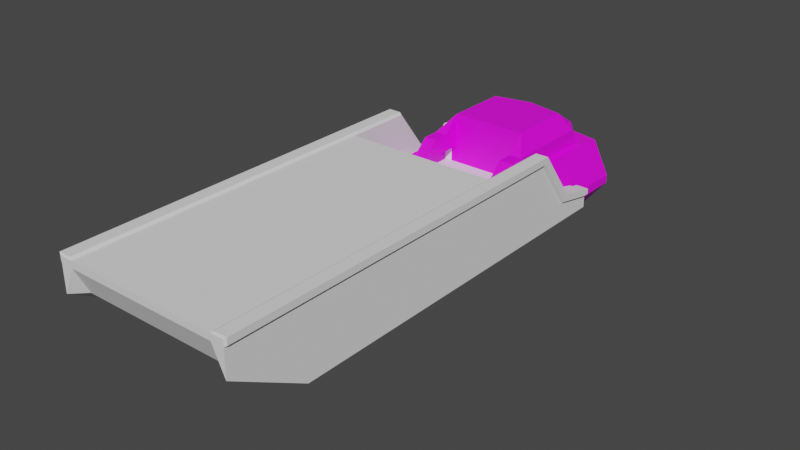 # Source: Ferry.blend  (saved by Blender 3.6.13; exported with 4.5.12 LTS)
import bpy
from mathutils import Matrix  # noqa: F401  (used for matrix-valued properties, if any)

bpy.ops.wm.read_factory_settings(use_empty=True)
scene = bpy.context.scene
scene.name = 'Scene'

# ---- collections
col_collection = bpy.data.collections.new('Collection'); scene.collection.children.link(col_collection)

# ---- images (referenced by path relative to the original .blend; pixels are not part of the script)
import os
ASSET_DIR = os.environ.get("B2B_ASSET_DIR", "")  # directory of the original .blend (textures are referenced by path, not embedded)
HERE = os.path.dirname(os.path.abspath(__file__))  # packed textures are extracted next to this script under _unpacked/

def load_image(name, relpath, width, height, colorspace="sRGB"):
    """Load a texture the original file referenced (path relative to the .blend, or extracted next to this script)."""
    p = next((c for c in (os.path.join(HERE, relpath), os.path.join(ASSET_DIR, relpath)) if relpath and os.path.exists(c)), "")
    if p:
        img = bpy.data.images.load(p, check_existing=True)
        img.name = name
    else:  # same state as the original file: an image datablock whose file is absent (Cycles renders it pink)
        img = bpy.data.images.new(name, width, height)
        img.source = "FILE"
        img.filepath = "//" + (relpath or name)
    img.colorspace_settings.name = colorspace
    return img
img_ferrry_png = load_image('Ferrry.png', 'Ferrry.png', 1024, 1024, 'sRGB')

# ---- materials (node trees are filled in below, after node groups)
mat_material = bpy.data.materials.new('Material')
mat_material.use_transparent_shadow = False

# ---- material node trees
mat_material.use_nodes = True; mat_material.node_tree.nodes.clear()
_N = mat_material.node_tree.nodes; _L = mat_material.node_tree.links
n0 = _N.new('ShaderNodeBsdfPrincipled'); n0.name = 'Principled BSDF'; n0.location = (10, 300)
n0.distribution = 'GGX'
n0.subsurface_method = 'RANDOM_WALK_SKIN'
n0.inputs[3].default_value = 1.45
n0.inputs[27].default_value = (0.0, 0.0, 0.0, 1.0)
n0.inputs[28].default_value = 1.0
n1 = _N.new('ShaderNodeOutputMaterial'); n1.name = 'Material Output'; n1.location = (300, 300)
n2 = _N.new('ShaderNodeTexImage'); n2.name = 'Image Texture'; n2.location = (-280, 275)
n2.image = img_ferrry_png
_L.new(n0.outputs[0], n1.inputs[0])
_L.new(n2.outputs[0], n0.inputs[0])
n1.is_active_output = True

# ---- world
world_world = bpy.data.worlds.new('World'); scene.world = world_world
world_world.use_nodes = True; world_world.node_tree.nodes.clear()
_N = world_world.node_tree.nodes; _L = world_world.node_tree.links
n0 = _N.new('ShaderNodeOutputWorld'); n0.name = 'World Output'; n0.location = (300, 300)
n1 = _N.new('ShaderNodeBackground'); n1.name = 'Background'; n1.location = (10, 300)
n1.inputs[0].default_value = (0.05088, 0.05088, 0.05088, 1.0)
_L.new(n1.outputs[0], n0.inputs[0])
n0.is_active_output = True
world_world.color = (0.05088, 0.05088, 0.05088)
world_world.use_sun_shadow = False
world_world.sun_shadow_jitter_overblur = 0.0

# ---- meshes
me_cube_001 = bpy.data.meshes.new('Cube.001')
me_cube_001.from_pydata([(3.0, -6.5, -0.2), (3.0, 8.5, 0.2), (3.0, 8.5, -0.2), (3.0, 5.5, 2.5), (3.0, -6.5, 2.5), (3.0, 7.0, 0.5), (3.0, -9.5, 2.5), (3.0, -9.0, 1.2), (3.0, 8.5, -0.01313), (3.0, -9.497, 2.24), (3.5, 8.5, -0.01313), (3.5, 8.5, -0.5), (3.5, -9.5, 2.24), (3.5, -9.5, 1.2), (3.5, -9.5, 2.5), (3.5, -6.5, -0.5), (3.5, 5.37, 2.24), (3.5, -6.5, 2.24), (3.5, 6.852, 0.2646), (3.5, 8.24, -0.01313), (2.384e-07, 8.5, -0.01313), (2.384e-07, 7.0, 0.5), (2.384e-07, 8.5, 0.2), (0.0, -9.497, 2.24), (0.0, -9.0, 1.2), (0.0, -6.5, -0.2), (0.0, -9.5, 2.5), (3.11, 5.544, 2.579), (3.11, -6.456, 2.579), (3.11, 7.044, 0.5785), (3.11, 8.544, 0.2785), (3.11, -9.456, 2.579), (3.11, 8.544, 0.0654), (3.61, 5.544, 2.579), (3.61, -6.456, 2.579), (3.61, 7.044, 0.5785), (3.61, 8.544, 0.2785), (3.61, -9.456, 2.579), (3.61, 5.414, 2.319), (3.61, -6.456, 2.319), (3.61, 6.895, 0.3431), (3.61, 8.284, 0.0654), (3.61, 8.544, 0.0654), (3.61, -9.456, 2.319), (3.0, 2.5, 2.5), (3.0, 2.5, 2.5), (3.0, -6.5, 0.5), (0.0, -6.5, 0.5), (0.0, -6.5, 2.5), (3.0, 2.834, 2.5), (0.0, 2.834, 2.5), (3.052, 2.831, 2.25), (0.0, 2.831, 2.25), (3.052, -6.5, 2.25), (0.0, -6.5, 2.25)], [(44, 45)], [(7, 9, 23, 24), (1, 8, 20, 22), (2, 0, 8), (8, 0, 25, 20), (5, 1, 22, 21), (0, 7, 24, 25), (12, 13, 15, 17), (1, 5, 29, 30), (18, 19, 41, 40), (8, 1, 30, 32), (11, 10, 19, 18, 16, 17, 15), (6, 14, 37, 31), (5, 3, 27, 29), (16, 18, 40, 38), (6, 9, 12, 14), (14, 12, 43, 37), (7, 0, 15, 13), (17, 16, 38, 39), (0, 2, 11, 15), (2, 8, 10, 11), (10, 8, 32, 42), (9, 7, 13, 12), (23, 9, 6, 26), (39, 38, 33, 34), (38, 40, 35, 33), (40, 41, 36, 35), (37, 43, 39, 34), (41, 42, 36), (46, 47, 48, 4), (28, 31, 37, 34), (29, 27, 33, 35), (30, 29, 35, 36), (32, 30, 36, 42), (12, 17, 39, 43), (4, 6, 31, 28), (19, 10, 42, 41), (4, 28, 27, 3, 45), (34, 33, 27, 28), (5, 21, 47, 46), (45, 3, 5, 46, 4), (6, 4, 48, 26), (48, 4, 49, 50), (50, 49, 51, 52), (52, 51, 53, 54)])
_uv = me_cube_001.uv_layers.new(name='UVMap')
_uv.uv.foreach_set('vector', [0.0, 0.0, 0.5, 0.75, 0.5, 0.75, 0.0, 0.0, 0.625, 0.5, 0.5, 0.5, 0.5, 0.5, 0.625, 0.5, 0.0, 0.0, 0.0, 0.0, 0.5, 0.5, 0.5, 0.5, 0.0, 0.0, 0.0, 0.0, 0.5, 0.5, 0.625, 0.525, 0.625, 0.5, 0.625, 0.5, 0.625, 0.525, 0.0, 0.0, 0.0, 0.0, 0.0, 0.0, 0.0, 0.0, 0.5, 0.75, 0.0, 0.0, 0.0, 0.0, 0.6033, 0.75, 0.625, 0.5, 0.625, 0.525, 0.625, 0.525, 0.625, 0.5, 0.5621, 0.5275, 0.5382, 0.5043, 0.5382, 0.5043, 0.5621, 0.5275, 0.5, 0.5, 0.625, 0.5, 0.625, 0.5, 0.5, 0.5, 0.0, 0.0, 0.5, 0.5, 0.5382, 0.5043, 0.5621, 0.5275, 0.591, 0.5522, 0.6033, 0.75, 0.0, 0.0, 0.625, 0.75, 0.625, 0.75, 0.625, 0.75, 0.625, 0.75, 0.0, 0.0, 0.0, 0.0, 0.0, 0.0, 0.0, 0.0, 0.591, 0.5522, 0.5621, 0.5275, 0.5621, 0.5275, 0.591, 0.5522, 0.625, 0.75, 0.5, 0.75, 0.5, 0.75, 0.625, 0.75, 0.625, 0.75, 0.5, 0.75, 0.5, 0.75, 0.625, 0.75, 0.0, 0.0, 0.0, 0.0, 0.0, 0.0, 0.0, 0.0, 0.6033, 0.75, 0.591, 0.5522, 0.591, 0.5522, 0.6033, 0.75, 0.0, 0.0, 0.0, 0.0, 0.0, 0.0, 0.0, 0.0, 0.0, 0.0, 0.5, 0.5, 0.5, 0.5, 0.0, 0.0, 0.5, 0.5, 0.5, 0.5, 0.5, 0.5, 0.5, 0.5, 0.5, 0.75, 0.0, 0.0, 0.0, 0.0, 0.5, 0.75, 0.5, 0.75, 0.5, 0.75, 0.625, 0.75, 0.0, 0.0, 0.6033, 0.75, 0.591, 0.5522, 0.625, 0.55, 0.625, 0.75, 0.591, 0.5522, 0.5621, 0.5275, 0.625, 0.525, 0.625, 0.55, 0.5621, 0.5275, 0.5382, 0.5043, 0.625, 0.5, 0.625, 0.525, 0.625, 0.75, 0.5, 0.75, 0.6033, 0.75, 0.625, 0.75, 0.5382, 0.5043, 0.5, 0.5, 0.625, 0.5, 0.625, 0.525, 0.625, 0.525, 0.0, 0.0, 0.0, 0.0, 0.625, 0.75, 0.625, 0.75, 0.625, 0.75, 0.625, 0.75, 0.625, 0.525, 0.625, 0.55, 0.625, 0.55, 0.625, 0.525, 0.625, 0.5, 0.625, 0.525, 0.625, 0.525, 0.625, 0.5, 0.5, 0.5, 0.625, 0.5, 0.625, 0.5, 0.5, 0.5, 0.5, 0.75, 0.6033, 0.75, 0.6033, 0.75, 0.5, 0.75, 0.0, 0.0, 0.0, 0.0, 0.0, 0.0, 0.0, 0.0, 0.5382, 0.5043, 0.5, 0.5, 0.5, 0.5, 0.5382, 0.5043, 0.0, 0.0, 0.0, 0.0, 0.0, 0.0, 0.0, 0.0, 0.0, 0.0, 0.625, 0.75, 0.625, 0.55, 0.0, 0.0, 0.625, 0.75, 0.625, 0.525, 0.625, 0.525, 0.625, 0.525, 0.625, 0.525, 0.0, 0.0, 0.0, 0.0, 0.0, 0.0, 0.625, 0.525, 0.0, 0.0, 0.625, 0.75, 0.0, 0.0, 0.0, 0.0, 0.0, 0.0, 0.0, 0.0, 0.0, 0.0, 0.0, 0.0, 0.0, 0.0, 0.0, 0.0, 0.0, 0.0, 0.0, 0.0, 0.0, 0.0, 0.0, 0.0, 0.0, 0.0, 0.0, 0.0, 0.0, 0.0])
me_cube_001.update()
me_cylinder = bpy.data.meshes.new('Cylinder')
me_cylinder.from_pydata([(0.0, 0.5, -1.0), (0.0, 0.5, 1.0), (0.09755, 0.4904, -1.0), (0.09755, 0.4904, 1.0), (0.1913, 0.4619, -1.0), (0.1913, 0.4619, 1.0), (0.2778, 0.4157, -1.0), (0.2778, 0.4157, 1.0), (0.3536, 0.3536, -1.0), (0.3536, 0.3536, 1.0), (0.4157, 0.2778, -1.0), (0.4157, 0.2778, 1.0), (0.4619, 0.1913, -1.0), (0.4619, 0.1913, 1.0), (0.4904, 0.09755, -1.0), (0.4904, 0.09755, 1.0), (0.5, 0.0, -1.0), (0.5, 0.0, 1.0), (0.4904, -0.09755, -1.0), (0.4904, -0.09755, 1.0), (0.4619, -0.1913, -1.0), (0.4619, -0.1913, 1.0), (0.4157, -0.2778, -1.0), (0.4157, -0.2778, 1.0), (0.3536, -0.3536, -1.0), (0.3536, -0.3536, 1.0), (0.2778, -0.4157, -1.0), (0.2778, -0.4157, 1.0), (0.1913, -0.4619, -1.0), (0.1913, -0.4619, 1.0), (0.09755, -0.4904, -1.0), (0.09755, -0.4904, 1.0), (0.0, -0.5, -1.0), (0.0, -0.5, 1.0), (-0.09755, -0.4904, -1.0), (-0.09755, -0.4904, 1.0), (-0.1913, -0.4619, -1.0), (-0.1913, -0.4619, 1.0), (-0.2778, -0.4157, -1.0), (-0.2778, -0.4157, 1.0), (-0.3536, -0.3536, -1.0), (-0.3536, -0.3536, 1.0), (-0.4157, -0.2778, -1.0), (-0.4157, -0.2778, 1.0), (-0.4619, -0.1913, -1.0), (-0.4619, -0.1913, 1.0), (-0.4904, -0.09755, -1.0), (-0.4904, -0.09755, 1.0), (-0.5, 0.0, -1.0), (-0.5, 0.0, 1.0), (-0.4904, 0.09755, -1.0), (-0.4904, 0.09755, 1.0), (-0.4619, 0.1913, -1.0), (-0.4619, 0.1913, 1.0), (-0.4157, 0.2778, -1.0), (-0.4157, 0.2778, 1.0), (-0.3536, 0.3536, -1.0), (-0.3536, 0.3536, 1.0), (-0.2778, 0.4157, -1.0), (-0.2778, 0.4157, 1.0), (-0.1913, 0.4619, -1.0), (-0.1913, 0.4619, 1.0), (-0.09755, 0.4904, -1.0), (-0.09755, 0.4904, 1.0)], [], [(0, 1, 3, 2), (2, 3, 5, 4), (4, 5, 7, 6), (6, 7, 9, 8), (8, 9, 11, 10), (10, 11, 13, 12), (12, 13, 15, 14), (14, 15, 17, 16), (16, 17, 19, 18), (18, 19, 21, 20), (20, 21, 23, 22), (22, 23, 25, 24), (24, 25, 27, 26), (26, 27, 29, 28), (28, 29, 31, 30), (30, 31, 33, 32), (32, 33, 35, 34), (34, 35, 37, 36), (36, 37, 39, 38), (38, 39, 41, 40), (40, 41, 43, 42), (42, 43, 45, 44), (44, 45, 47, 46), (46, 47, 49, 48), (48, 49, 51, 50), (50, 51, 53, 52), (52, 53, 55, 54), (54, 55, 57, 56), (56, 57, 59, 58), (58, 59, 61, 60), (3, 1, 63, 61, 59, 57, 55, 53, 51, 49, 47, 45, 43, 41, 39, 37, 35, 33, 31, 29, 27, 25, 23, 21, 19, 17, 15, 13, 11, 9, 7, 5), (60, 61, 63, 62), (62, 63, 1, 0), (0, 2, 4, 6, 8, 10, 12, 14, 16, 18, 20, 22, 24, 26, 28, 30, 32, 34, 36, 38, 40, 42, 44, 46, 48, 50, 52, 54, 56, 58, 60, 62)])
_uv = me_cylinder.uv_layers.new(name='UVMap')
_uv.uv.foreach_set('vector', [1.0, 0.5, 1.0, 1.0, 0.9688, 1.0, 0.9688, 0.5, 0.9688, 0.5, 0.9688, 1.0, 0.9375, 1.0, 0.9375, 0.5, 0.9375, 0.5, 0.9375, 1.0, 0.9062, 1.0, 0.9062, 0.5, 0.9062, 0.5, 0.9062, 1.0, 0.875, 1.0, 0.875, 0.5, 0.875, 0.5, 0.875, 1.0, 0.8438, 1.0, 0.8438, 0.5, 0.8438, 0.5, 0.8438, 1.0, 0.8125, 1.0, 0.8125, 0.5, 0.8125, 0.5, 0.8125, 1.0, 0.7812, 1.0, 0.7812, 0.5, 0.7812, 0.5, 0.7812, 1.0, 0.75, 1.0, 0.75, 0.5, 0.75, 0.5, 0.75, 1.0, 0.7188, 1.0, 0.7188, 0.5, 0.7188, 0.5, 0.7188, 1.0, 0.6875, 1.0, 0.6875, 0.5, 0.6875, 0.5, 0.6875, 1.0, 0.6562, 1.0, 0.6562, 0.5, 0.6562, 0.5, 0.6562, 1.0, 0.625, 1.0, 0.625, 0.5, 0.625, 0.5, 0.625, 1.0, 0.5938, 1.0, 0.5938, 0.5, 0.5938, 0.5, 0.5938, 1.0, 0.5625, 1.0, 0.5625, 0.5, 0.5625, 0.5, 0.5625, 1.0, 0.5312, 1.0, 0.5312, 0.5, 0.5312, 0.5, 0.5312, 1.0, 0.5, 1.0, 0.5, 0.5, 0.5, 0.5, 0.5, 1.0, 0.4688, 1.0, 0.4688, 0.5, 0.4688, 0.5, 0.4688, 1.0, 0.4375, 1.0, 0.4375, 0.5, 0.4375, 0.5, 0.4375, 1.0, 0.4062, 1.0, 0.4062, 0.5, 0.4062, 0.5, 0.4062, 1.0, 0.375, 1.0, 0.375, 0.5, 0.375, 0.5, 0.375, 1.0, 0.3438, 1.0, 0.3438, 0.5, 0.3438, 0.5, 0.3438, 1.0, 0.3125, 1.0, 0.3125, 0.5, 0.3125, 0.5, 0.3125, 1.0, 0.2812, 1.0, 0.2812, 0.5, 0.2812, 0.5, 0.2812, 1.0, 0.25, 1.0, 0.25, 0.5, 0.25, 0.5, 0.25, 1.0, 0.2188, 1.0, 0.2188, 0.5, 0.2188, 0.5, 0.2188, 1.0, 0.1875, 1.0, 0.1875, 0.5, 0.1875, 0.5, 0.1875, 1.0, 0.1562, 1.0, 0.1562, 0.5, 0.1562, 0.5, 0.1562, 1.0, 0.125, 1.0, 0.125, 0.5, 0.125, 0.5, 0.125, 1.0, 0.09375, 1.0, 0.09375, 0.5, 0.09375, 0.5, 0.09375, 1.0, 0.0625, 1.0, 0.0625, 0.5, 0.2968, 0.4854, 0.25, 0.49, 0.2032, 0.4854, 0.1582, 0.4717, 0.1167, 0.4496, 0.08029, 0.4197, 0.05045, 0.3833, 0.02827, 0.3418, 0.01461, 0.2968, 0.01, 0.25, 0.01461, 0.2032, 0.02827, 0.1582, 0.05045, 0.1167, 0.08029, 0.08029, 0.1167, 0.05045, 0.1582, 0.02827, 0.2032, 0.01461, 0.25, 0.01, 0.2968, 0.01461, 0.3418, 0.02827, 0.3833, 0.05045, 0.4197, 0.08029, 0.4496, 0.1167, 0.4717, 0.1582, 0.4854, 0.2032, 0.49, 0.25, 0.4854, 0.2968, 0.4717, 0.3418, 0.4496, 0.3833, 0.4197, 0.4197, 0.3833, 0.4496, 0.3418, 0.4717, 0.0625, 0.5, 0.0625, 1.0, 0.03125, 1.0, 0.03125, 0.5, 0.03125, 0.5, 0.03125, 1.0, 0.0, 1.0, 0.0, 0.5, 0.75, 0.49, 0.7968, 0.4854, 0.8418, 0.4717, 0.8833, 0.4496, 0.9197, 0.4197, 0.9496, 0.3833, 0.9717, 0.3418, 0.9854, 0.2968, 0.99, 0.25, 0.9854, 0.2032, 0.9717, 0.1582, 0.9496, 0.1167, 0.9197, 0.08029, 0.8833, 0.05045, 0.8418, 0.02827, 0.7968, 0.01461, 0.75, 0.01, 0.7032, 0.01461, 0.6582, 0.02827, 0.6167, 0.05045, 0.5803, 0.08029, 0.5504, 0.1167, 0.5283, 0.1582, 0.5146, 0.2032, 0.51, 0.25, 0.5146, 0.2968, 0.5283, 0.3418, 0.5504, 0.3833, 0.5803, 0.4197, 0.6167, 0.4496, 0.6582, 0.4717, 0.7032, 0.4854])
me_cylinder.update()
me_pier = bpy.data.meshes.new('Pier')
me_pier.from_pydata([(0.05763, 10.95, 0.243), (0.05763, 1.947, 0.243), (2.533, 16.95, -2.757), (3.558, 10.95, 2.243), (3.558, 1.947, 0.243), (3.558, 2.947, 2.243), (4.558, 2.947, 0.243), (3.008, 10.95, 2.243), (3.008, 1.947, 0.243), (3.008, 2.947, 2.243), (0.05763, 20.2, 0.243), (0.05763, 17.7, 2.243), (0.5576, 19.95, 0.243), (0.05763, -0.05316, -0.006993), (3.558, 16.95, 2.243), (4.558, 16.95, 0.243), (4.558, 16.95, -0.257), (0.05763, 20.2, -0.257), (0.05763, 1.947, -0.257), (3.558, 1.947, -0.257), (4.558, 2.947, -0.257), (0.5576, 19.95, -0.257), (3.008, 15.75, 2.243), (0.05763, 19.2, -2.757), (0.05763, 2.947, -2.757), (2.533, 2.947, -2.757), (3.008, -0.05316, -0.006993), (0.5576, 18.95, -2.757), (0.05763, 17.21, 2.243), (0.05763, 10.95, 4.243), (0.05763, -0.05316, -0.257), (0.05763, 15.21, 4.243), (3.008, -0.05316, -0.257), (2.781, 15.33, 3.393), (3.008, 9.947, 3.243), (0.05763, 16.71, 3.243), (3.558, 8.947, 2.243), (3.008, 8.947, 3.243), (3.008, 7.947, 2.243), (2.558, 18.45, 1.243), (2.283, 16.75, 2.243), (2.283, 10.95, 4.243), (2.083, 14.91, 4.132), (2.083, 16.08, 3.354), (2.283, 9.947, 3.243), (2.283, 8.947, 3.243), (2.283, 7.947, 2.243), (2.283, 10.95, 2.243), (0.05763, 10.95, 0.243), (3.008, 10.95, 0.243), (2.441, 15.8, 3.393), (0.2576, 16.55, 3.354), (2.441, 15.1, 3.862), (0.2576, 15.38, 4.132), (2.283, 16.25, 3.243), (3.008, 15.25, 3.243), (2.283, 14.75, 4.243), (2.381, 15.76, 3.327), (2.721, 15.29, 3.327), (2.381, 15.06, 3.796), (2.411, 15.78, 3.36), (2.751, 15.31, 3.36), (2.411, 15.08, 3.829), (0.2576, 16.52, 3.312), (0.2576, 15.35, 4.09), (2.083, 16.05, 3.312), (2.083, 14.89, 4.09), (-2.418, 16.95, -2.757), (-3.442, 10.95, 2.243), (-3.442, 1.947, 0.243), (-3.442, 2.947, 2.243), (-4.442, 2.947, 0.243), (-2.892, 10.95, 2.243), (-2.892, 1.947, 0.243), (-2.892, 2.947, 2.243), (-0.4424, 19.95, 0.243), (-3.442, 16.95, 2.243), (-4.442, 16.95, 0.243), (-4.442, 16.95, -0.257), (-3.442, 1.947, -0.257), (-4.442, 2.947, -0.257), (-0.4424, 19.95, -0.257), (-2.892, 15.75, 2.243), (-2.418, 2.947, -2.757), (-2.892, -0.05316, -0.006993), (-0.4424, 18.95, -2.757), (-2.892, -0.05316, -0.257), (-2.666, 15.33, 3.393), (-2.892, 9.947, 3.243), (-3.442, 8.947, 2.243), (-2.892, 8.947, 3.243), (-2.892, 7.947, 2.243), (-2.442, 18.45, 1.243), (-2.167, 16.75, 2.243), (-2.167, 10.95, 4.243), (-1.967, 14.91, 4.132), (-1.967, 16.08, 3.354), (-2.167, 9.947, 3.243), (-2.167, 8.947, 3.243), (-2.167, 7.947, 2.243), (-2.167, 10.95, 2.243), (-2.892, 10.95, 0.243), (-2.326, 15.8, 3.393), (-0.1424, 16.55, 3.354), (-2.326, 15.1, 3.862), (-0.1424, 15.38, 4.132), (-2.167, 16.25, 3.243), (-2.892, 15.25, 3.243), (-2.167, 14.75, 4.243), (-2.265, 15.76, 3.327), (-2.605, 15.29, 3.327), (-2.265, 15.06, 3.796), (-2.296, 15.78, 3.36), (-2.636, 15.31, 3.36), (-2.296, 15.08, 3.829), (-0.1424, 16.52, 3.312), (-0.1424, 15.35, 4.09), (-1.967, 16.05, 3.312), (-1.967, 14.89, 4.09)], [], [(18, 19, 32, 30), (25, 24, 23, 27, 2), (9, 8, 4, 5), (5, 4, 6), (39, 15, 12), (30, 32, 26, 13), (14, 15, 39), (10, 11, 14, 39, 12), (6, 4, 19, 20), (10, 12, 21, 17), (21, 16, 2, 27), (12, 15, 16, 21), (24, 25, 19, 18), (19, 25, 20), (17, 21, 27, 23), (42, 43, 65, 66), (4, 1, 13, 26), (29, 48, 49, 7, 47, 41), (5, 6, 15, 14, 3, 34, 37, 36), (7, 22, 55, 34), (54, 40, 28, 35), (7, 3, 14, 11, 28, 40, 22), (22, 40, 54, 55), (41, 56, 31, 29), (34, 44, 45, 37), (6, 20, 16, 15), (20, 25, 2, 16), (52, 33, 58, 59), (44, 34, 41), (55, 56, 41, 34), (46, 38, 37, 45), (44, 41, 47, 46, 45), (7, 49, 8, 9), (37, 38, 36), (7, 34, 3), (46, 47, 7, 38), (9, 5, 36, 38), (19, 4, 26, 32), (48, 1, 8, 49), (51, 43, 54, 35), (53, 51, 35, 31), (42, 53, 31, 56), (43, 42, 56, 54), (50, 33, 55, 54), (52, 50, 54, 56), (33, 52, 56, 55), (59, 58, 61, 62), (50, 52, 59, 57), (33, 50, 57, 58), (61, 60, 62), (57, 59, 62, 60), (58, 57, 60, 61), (65, 63, 64, 66), (53, 42, 66, 64), (43, 51, 63, 65), (51, 53, 64, 63), (18, 30, 86, 79), (83, 67, 85, 23, 24), (74, 70, 69, 73), (70, 71, 69), (92, 75, 77), (30, 13, 84, 86), (76, 92, 77), (10, 75, 92, 76, 11), (71, 80, 79, 69), (10, 17, 81, 75), (81, 85, 67, 78), (75, 81, 78, 77), (24, 18, 79, 83), (79, 80, 83), (17, 23, 85, 81), (95, 118, 117, 96), (69, 84, 13, 1), (29, 94, 100, 72, 101, 48), (70, 89, 90, 88, 68, 76, 77, 71), (72, 88, 107, 82), (106, 35, 28, 93), (72, 82, 93, 28, 11, 76, 68), (82, 107, 106, 93), (94, 29, 31, 108), (88, 90, 98, 97), (71, 77, 78, 80), (80, 78, 67, 83), (104, 111, 110, 87), (97, 94, 88), (107, 88, 94, 108), (99, 98, 90, 91), (97, 98, 99, 100, 94), (72, 74, 73, 101), (90, 89, 91), (72, 68, 88), (99, 91, 72, 100), (74, 91, 89, 70), (79, 86, 84, 69), (48, 101, 73, 1), (103, 35, 106, 96), (105, 31, 35, 103), (95, 108, 31, 105), (96, 106, 108, 95), (102, 106, 107, 87), (104, 108, 106, 102), (87, 107, 108, 104), (111, 114, 113, 110), (102, 109, 111, 104), (87, 110, 109, 102), (113, 114, 112), (109, 112, 114, 111), (110, 113, 112, 109), (117, 118, 116, 115), (105, 116, 118, 95), (96, 117, 115, 103), (103, 115, 116, 105)])
_uv = me_pier.uv_layers.new(name='UVMap')
_uv.uv.foreach_set('vector', [0.7388, 0.1568, 0.7844, 0.1568, 0.7773, 0.1307, 0.7388, 0.1307, 0.2549, 0.8153, 0.2549, 0.6541, 0.0433, 0.6541, 0.04656, 0.6867, 0.0726, 0.8153, 0.7773, 0.29, 0.7773, 0.2639, 0.7844, 0.2639, 0.7844, 0.29, 0.05958, 0.8153, 0.05958, 0.6851, 0.0726, 0.6851, 0.2874, 0.7502, 0.3135, 0.6851, 0.2614, 0.6851, 0.7388, 0.2574, 0.7773, 0.2574, 0.7773, 0.2607, 0.7388, 0.2607, 0.3004, 0.8153, 0.3135, 0.6851, 0.2874, 0.7502, 0.7388, 0.3944, 0.7388, 0.3619, 0.7844, 0.3521, 0.7714, 0.3716, 0.7454, 0.3911, 0.0726, 0.6851, 0.05958, 0.6851, 0.05958, 0.6525, 0.0726, 0.6525, 0.2549, 0.6851, 0.2614, 0.6851, 0.2614, 0.6525, 0.2549, 0.6525, 0.7674, 0.9568, 0.8195, 0.9568, 0.7931, 0.5261, 0.7674, 0.5261, 0.2614, 0.6851, 0.3135, 0.6851, 0.3135, 0.6525, 0.2614, 0.6525, 0.7388, 0.2249, 0.7711, 0.2249, 0.7844, 0.2574, 0.7388, 0.2574, 0.5656, 0.9568, 0.5523, 0.5261, 0.5786, 0.9568, 0.7609, 0.9568, 0.7674, 0.9568, 0.7674, 0.5261, 0.7609, 0.5261, 0.7781, 0.3146, 0.7933, 0.3044, 0.7929, 0.3039, 0.7777, 0.314, 0.7844, 0.1568, 0.7388, 0.1568, 0.7388, 0.1307, 0.7773, 0.1307, 0.7388, 0.316, 0.7388, 0.2639, 0.7773, 0.2639, 0.7773, 0.29, 0.7678, 0.29, 0.7678, 0.316, 0.0726, 0.8153, 0.0726, 0.6851, 0.2549, 0.6851, 0.2549, 0.8153, 0.1768, 0.8153, 0.1637, 0.8804, 0.1507, 0.8804, 0.1507, 0.8153, 0.1768, 0.8153, 0.2393, 0.8153, 0.2327, 0.8804, 0.1637, 0.8804, 0.7678, 0.303, 0.7678, 0.29, 0.7388, 0.29, 0.7388, 0.303, 0.7773, 0.274, 0.7844, 0.274, 0.7844, 0.3521, 0.7388, 0.3619, 0.7388, 0.3556, 0.7678, 0.3495, 0.7773, 0.3365, 0.2393, 0.8153, 0.2523, 0.8153, 0.2458, 0.8804, 0.2327, 0.8804, 0.7678, 0.274, 0.7678, 0.3234, 0.7388, 0.3295, 0.7388, 0.274, 0.7773, 0.2609, 0.7678, 0.2609, 0.7678, 0.2479, 0.7773, 0.2479, 0.0726, 0.6851, 0.0726, 0.6525, 0.2549, 0.6525, 0.2549, 0.6851, 0.5786, 0.9568, 0.5786, 0.5261, 0.7609, 0.5261, 0.7609, 0.9568, 0.7699, 0.3111, 0.7743, 0.3049, 0.7735, 0.3041, 0.7691, 0.3102, 0.7678, 0.2609, 0.7773, 0.2609, 0.7678, 0.274, 0.2327, 0.8804, 0.2262, 0.9455, 0.1768, 0.9455, 0.1637, 0.8804, 0.7678, 0.2349, 0.7773, 0.2349, 0.7773, 0.2479, 0.7678, 0.2479, 0.2679, 0.7502, 0.2549, 0.8153, 0.2549, 0.6851, 0.2939, 0.6851, 0.2809, 0.7502, 0.2549, 0.6851, 0.2549, 0.5549, 0.1377, 0.5549, 0.1507, 0.6851, 0.1507, 0.8804, 0.1377, 0.8153, 0.1507, 0.8153, 0.7773, 0.274, 0.7773, 0.2609, 0.7844, 0.274, 0.7678, 0.2349, 0.7678, 0.274, 0.7773, 0.274, 0.7773, 0.2349, 0.7773, 0.1698, 0.7844, 0.1698, 0.7844, 0.2479, 0.7773, 0.2349, 0.05958, 0.6525, 0.05958, 0.6851, 0.03354, 0.6688, 0.03354, 0.6525, 0.7388, 0.274, 0.7388, 0.1568, 0.7773, 0.1568, 0.7773, 0.274, 0.7414, 0.3469, 0.7652, 0.3408, 0.7678, 0.343, 0.7388, 0.349, 0.7414, 0.3317, 0.7414, 0.3469, 0.7388, 0.349, 0.7388, 0.3295, 0.7652, 0.3256, 0.7414, 0.3317, 0.7388, 0.3295, 0.7678, 0.3234, 0.7652, 0.3408, 0.7652, 0.3256, 0.7678, 0.3234, 0.7678, 0.343, 0.7699, 0.3372, 0.7743, 0.3311, 0.7773, 0.33, 0.7678, 0.343, 0.7699, 0.328, 0.7699, 0.3372, 0.7678, 0.343, 0.7678, 0.3234, 0.7743, 0.3311, 0.7699, 0.328, 0.7678, 0.3234, 0.7773, 0.33, 0.7691, 0.3102, 0.7735, 0.3041, 0.7739, 0.3045, 0.7695, 0.3106, 0.7896, 0.3049, 0.7805, 0.3111, 0.7799, 0.3102, 0.7891, 0.3041, 0.7743, 0.3311, 0.7699, 0.3372, 0.7691, 0.3366, 0.7735, 0.3305, 0.006402, 0.1353, 0.04446, 0.08278, 0.04446, 0.1615, 0.7891, 0.3041, 0.7799, 0.3102, 0.7802, 0.3106, 0.7894, 0.3045, 0.7735, 0.3305, 0.7691, 0.3366, 0.7695, 0.3369, 0.7739, 0.3308, 0.04446, 0.08278, 0.2488, 0.03058, 0.2488, 0.1612, 0.04446, 0.2134, 0.7414, 0.3146, 0.7652, 0.3146, 0.7652, 0.314, 0.7414, 0.314, 0.7652, 0.3044, 0.7414, 0.3044, 0.7414, 0.3039, 0.7652, 0.3039, 0.7993, 0.3044, 0.7841, 0.3146, 0.7838, 0.314, 0.799, 0.3039, 0.7388, 0.1568, 0.7388, 0.1307, 0.7004, 0.1307, 0.6933, 0.1568, 0.2549, 0.8153, 0.4372, 0.8153, 0.4632, 0.6867, 0.4665, 0.6541, 0.2549, 0.6541, 0.7004, 0.29, 0.6933, 0.29, 0.6933, 0.2639, 0.7004, 0.2639, 0.4502, 0.8153, 0.4372, 0.6851, 0.4502, 0.6851, 0.2223, 0.7502, 0.2484, 0.6851, 0.1963, 0.6851, 0.7388, 0.2574, 0.7388, 0.2607, 0.7004, 0.2607, 0.7004, 0.2574, 0.2093, 0.8153, 0.2223, 0.7502, 0.1963, 0.6851, 0.7388, 0.3944, 0.7323, 0.3911, 0.7063, 0.3716, 0.6933, 0.3521, 0.7388, 0.3619, 0.4372, 0.6851, 0.4372, 0.6525, 0.4502, 0.6525, 0.4502, 0.6851, 0.2549, 0.6851, 0.2549, 0.6525, 0.2484, 0.6525, 0.2484, 0.6851, 0.7544, 0.9568, 0.7544, 0.5261, 0.7287, 0.5261, 0.7023, 0.9568, 0.2484, 0.6851, 0.2484, 0.6525, 0.1963, 0.6525, 0.1963, 0.6851, 0.7388, 0.2249, 0.7388, 0.2574, 0.6933, 0.2574, 0.7066, 0.2249, 0.9562, 0.9568, 0.9432, 0.9568, 0.9695, 0.5261, 0.7609, 0.9568, 0.7609, 0.5261, 0.7544, 0.5261, 0.7544, 0.9568, 0.7781, 0.3146, 0.7777, 0.314, 0.7929, 0.3039, 0.7933, 0.3044, 0.6933, 0.1568, 0.7004, 0.1307, 0.7388, 0.1307, 0.7388, 0.1568, 0.7388, 0.316, 0.7099, 0.316, 0.7099, 0.29, 0.7004, 0.29, 0.7004, 0.2639, 0.7388, 0.2639, 0.4372, 0.8153, 0.359, 0.8153, 0.359, 0.8804, 0.346, 0.8804, 0.333, 0.8153, 0.2549, 0.8153, 0.2549, 0.6851, 0.4372, 0.6851, 0.333, 0.8153, 0.346, 0.8804, 0.277, 0.8804, 0.2705, 0.8153, 0.7099, 0.303, 0.7388, 0.303, 0.7388, 0.29, 0.7099, 0.29, 0.7004, 0.274, 0.7004, 0.3365, 0.7099, 0.3495, 0.7388, 0.3556, 0.7388, 0.3619, 0.6933, 0.3521, 0.6933, 0.274, 0.2705, 0.8153, 0.277, 0.8804, 0.264, 0.8804, 0.2575, 0.8153, 0.7099, 0.274, 0.7388, 0.274, 0.7388, 0.3295, 0.7099, 0.3234, 0.7004, 0.2609, 0.7004, 0.2479, 0.7099, 0.2479, 0.7099, 0.2609, 0.4372, 0.6851, 0.2549, 0.6851, 0.2549, 0.6525, 0.4372, 0.6525, 0.9432, 0.9568, 0.7609, 0.9568, 0.7609, 0.5261, 0.9432, 0.5261, 0.7078, 0.3111, 0.7086, 0.3102, 0.7042, 0.3041, 0.7034, 0.3049, 0.7099, 0.2609, 0.7099, 0.274, 0.7004, 0.2609, 0.277, 0.8804, 0.346, 0.8804, 0.333, 0.9455, 0.2835, 0.9455, 0.7099, 0.2349, 0.7099, 0.2479, 0.7004, 0.2479, 0.7004, 0.2349, 0.2419, 0.7502, 0.2288, 0.7502, 0.2158, 0.6851, 0.2549, 0.6851, 0.2549, 0.8153, 0.2549, 0.6851, 0.359, 0.6851, 0.3721, 0.5549, 0.2549, 0.5549, 0.359, 0.8804, 0.359, 0.8153, 0.3721, 0.8153, 0.7004, 0.274, 0.6933, 0.274, 0.7004, 0.2609, 0.7099, 0.2349, 0.7004, 0.2349, 0.7004, 0.274, 0.7099, 0.274, 0.7004, 0.1698, 0.7004, 0.2349, 0.6933, 0.2479, 0.6933, 0.1698, 0.4502, 0.6525, 0.4762, 0.6525, 0.4762, 0.6688, 0.4502, 0.6851, 0.7388, 0.274, 0.7004, 0.274, 0.7004, 0.1568, 0.7388, 0.1568, 0.7362, 0.3469, 0.7388, 0.349, 0.7099, 0.343, 0.7125, 0.3408, 0.7362, 0.3317, 0.7388, 0.3295, 0.7388, 0.349, 0.7362, 0.3469, 0.7125, 0.3256, 0.7099, 0.3234, 0.7388, 0.3295, 0.7362, 0.3317, 0.7125, 0.3408, 0.7099, 0.343, 0.7099, 0.3234, 0.7125, 0.3256, 0.7078, 0.3372, 0.7099, 0.343, 0.7004, 0.33, 0.7034, 0.3311, 0.7078, 0.328, 0.7099, 0.3234, 0.7099, 0.343, 0.7078, 0.3372, 0.7034, 0.3311, 0.7004, 0.33, 0.7099, 0.3234, 0.7078, 0.328, 0.7086, 0.3102, 0.7082, 0.3106, 0.7038, 0.3045, 0.7042, 0.3041, 0.7896, 0.3049, 0.7891, 0.3041, 0.7799, 0.3102, 0.7805, 0.3111, 0.7034, 0.3311, 0.7042, 0.3305, 0.7086, 0.3366, 0.7078, 0.3372, 0.4911, 0.1353, 0.4531, 0.1615, 0.4531, 0.08278, 0.7891, 0.3041, 0.7894, 0.3045, 0.7802, 0.3106, 0.7799, 0.3102, 0.7042, 0.3305, 0.7038, 0.3308, 0.7082, 0.3369, 0.7086, 0.3366, 0.4531, 0.08278, 0.4531, 0.2134, 0.2488, 0.1612, 0.2488, 0.03058, 0.7362, 0.3146, 0.7362, 0.314, 0.7125, 0.314, 0.7125, 0.3146, 0.7125, 0.3044, 0.7125, 0.3039, 0.7362, 0.3039, 0.7362, 0.3044, 0.7993, 0.3044, 0.799, 0.3039, 0.7838, 0.314, 0.7841, 0.3146])
me_pier.materials.append(mat_material)
me_pier.update()

# ---- objects
ob_empty = bpy.data.objects.new('Empty', None)
ob_cube = bpy.data.objects.new('Cube', me_cube_001)
ob_cylinder = bpy.data.objects.new('Cylinder', me_cylinder)
ob_ferry = bpy.data.objects.new('Ferry', me_pier)

# ---- transforms, parenting, visibility, modifiers, constraints
ob_empty.location = (0.0, 0.338, -2.456)
ob_empty.rotation_euler = (1.571, 0.0, 1.571)
ob_empty.empty_display_type = 'IMAGE'
ob_empty.empty_display_size = 35.71
ob_empty.empty_image_offset = (-0.5, -0.07002)
ob_cube.location = (0.0, 0.5, 0.5)
ob_cube.scale = (1.5, 1.5, 1.5)
_m = ob_cube.modifiers.new('Mirror', 'MIRROR')
_m.use_clip = True
ob_cylinder.location = (-2.817, 11.33, 2.272)
ob_ferry.location = (0.0, 0.0, 0.0)

# ---- collection membership
scene.collection.objects.link(ob_empty)
scene.collection.objects.link(ob_cube)
scene.collection.objects.link(ob_cylinder)
col_collection.objects.link(ob_ferry)

# ---- scene / render settings (as saved in the file)
scene.frame_start = 1; scene.frame_end = 250; scene.frame_set(1)
scene.render.engine = 'BLENDER_EEVEE_NEXT'
scene.cycles.sampling_pattern = 'TABULATED_SOBOL'
scene.view_settings.view_transform = 'Filmic'
bpy.context.view_layer.update()

# ---- added for rendering (the .blend has no active camera and no usable light): camera, sun
cam_auto = bpy.data.cameras.new('AutoCamera')
cam_auto.lens = 50.0
cam_auto.sensor_width = 36.0
cam_auto.clip_end = 1000.0
ob_auto_camera = bpy.data.objects.new('AutoCamera', cam_auto)
scene.collection.objects.link(ob_auto_camera)
ob_auto_camera.location = (33.62, -37.1204, 27.7013)
ob_auto_camera.rotation_euler = (1.09748, -7.21219e-08, 0.694738)
scene.camera = ob_auto_camera
light_auto_sun = bpy.data.lights.new('AutoSun', 'SUN')
light_auto_sun.energy = 3.0
light_auto_sun.angle = 0.0523599
ob_auto_sun = bpy.data.objects.new('AutoSun', light_auto_sun)
scene.collection.objects.link(ob_auto_sun)
ob_auto_sun.rotation_euler = (0.872665, 0.174533, 0.523599)
bpy.context.view_layer.update()

